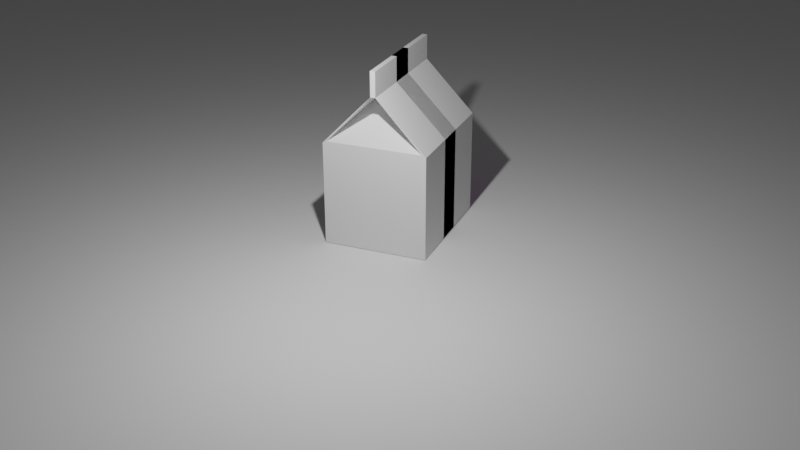 # Source: milk_carton.blend  (saved by Blender 3.1.7; exported with 4.5.12 LTS)
import bpy
from mathutils import Matrix  # noqa: F401  (used for matrix-valued properties, if any)

bpy.ops.wm.read_factory_settings(use_empty=True)
scene = bpy.context.scene
scene.name = 'Scene'

# ---- collections
col_collection = bpy.data.collections.new('Collection'); scene.collection.children.link(col_collection)

# ---- images (referenced by path relative to the original .blend; pixels are not part of the script)
import os
ASSET_DIR = os.environ.get("B2B_ASSET_DIR", "")  # directory of the original .blend (textures are referenced by path, not embedded)
HERE = os.path.dirname(os.path.abspath(__file__))  # packed textures are extracted next to this script under _unpacked/

def load_image(name, relpath, width, height, colorspace="sRGB"):
    """Load a texture the original file referenced (path relative to the .blend, or extracted next to this script)."""
    p = next((c for c in (os.path.join(HERE, relpath), os.path.join(ASSET_DIR, relpath)) if relpath and os.path.exists(c)), "")
    if p:
        img = bpy.data.images.load(p, check_existing=True)
        img.name = name
    else:  # same state as the original file: an image datablock whose file is absent (Cycles renders it pink)
        img = bpy.data.images.new(name, width, height)
        img.source = "FILE"
        img.filepath = "//" + (relpath or name)
    img.colorspace_settings.name = colorspace
    return img
img_nuitrion_label_choccy_milk_png = load_image('nuitrion_label_choccy_milk.png', 'nuitrion_label_choccy_milk.png', 1024, 1024, 'sRGB')

# ---- materials (node trees are filled in below, after node groups)
mat_material = bpy.data.materials.new('Material')
mat_material.use_transparent_shadow = False
mat_material_003 = bpy.data.materials.new('Material.003')
mat_material_003.use_transparent_shadow = False

# ---- material node trees
mat_material.use_nodes = True; mat_material.node_tree.nodes.clear()
_N = mat_material.node_tree.nodes; _L = mat_material.node_tree.links
n0 = _N.new('ShaderNodeBsdfPrincipled'); n0.name = 'Principled BSDF'; n0.location = (10, 300)
n0.distribution = 'GGX'
n0.subsurface_method = 'RANDOM_WALK_SKIN'
n0.inputs[3].default_value = 1.45
n0.inputs[27].default_value = (0.0, 0.0, 0.0, 1.0)
n0.inputs[28].default_value = 1.0
n1 = _N.new('ShaderNodeOutputMaterial'); n1.name = 'Material Output'; n1.location = (300, 300)
_L.new(n0.outputs[0], n1.inputs[0])
n1.is_active_output = True
mat_material_003.use_nodes = True; mat_material_003.node_tree.nodes.clear()
_N = mat_material_003.node_tree.nodes; _L = mat_material_003.node_tree.links
n0 = _N.new('ShaderNodeOutputMaterial'); n0.name = 'Material Output'; n0.location = (550, 300)
n1 = _N.new('ShaderNodeMapping'); n1.name = 'Mapping'; n1.location = (-432, 323)
n1.inputs[3].default_value = (-1.0, 1.0, 1.0)
n2 = _N.new('ShaderNodeTexImage'); n2.name = 'Image Texture'; n2.location = (-166, 171)
n2.image = img_nuitrion_label_choccy_milk_png
n3 = _N.new('ShaderNodeBsdfPrincipled'); n3.name = 'Principled BSDF'; n3.location = (237, 100)
n3.distribution = 'GGX'
n3.subsurface_method = 'RANDOM_WALK_SKIN'
n3.inputs[3].default_value = 1.45
n3.inputs[27].default_value = (0.0, 0.0, 0.0, 1.0)
n3.inputs[28].default_value = 1.0
_L.new(n3.outputs[0], n0.inputs[0])
_L.new(n2.outputs[0], n3.inputs[0])
_L.new(n1.outputs[0], n2.inputs[0])
_L.new(n1.outputs[0], n0.inputs[2])
n0.is_active_output = True

# ---- world
world_world = bpy.data.worlds.new('World'); scene.world = world_world
world_world.use_nodes = True; world_world.node_tree.nodes.clear()
_N = world_world.node_tree.nodes; _L = world_world.node_tree.links
n0 = _N.new('ShaderNodeOutputWorld'); n0.name = 'World Output'; n0.location = (300, 300)
n1 = _N.new('ShaderNodeBackground'); n1.name = 'Background'; n1.location = (10, 300)
n1.inputs[0].default_value = (0.05088, 0.05088, 0.05088, 1.0)
_L.new(n1.outputs[0], n0.inputs[0])
n0.is_active_output = True
world_world.color = (0.05088, 0.05088, 0.05088)
world_world.use_sun_shadow = False
world_world.sun_shadow_jitter_overblur = 0.0

# ---- cameras
cam_camera = bpy.data.cameras.new('Camera')
cam_camera.clip_end = 100.0
cam_camera.ortho_scale = 7.314

# ---- lights
light_light = bpy.data.lights.new('Light', 'POINT')
light_light.transmission_factor = 0.0
light_light.energy = 1000.0
light_light.shadow_soft_size = 0.1
light_light.shadow_maximum_resolution = 0.006
light_light.use_absolute_resolution = True

# ---- meshes
me_cube = bpy.data.meshes.new('Cube')
me_cube.from_pydata([(1.244, 0.9201, 1.034), (1.244, 1.0, -1.0), (1.244, -0.9201, 1.034), (1.244, -1.0, -1.0), (0.3421, -0.03485, 1.941), (0.3421, 0.03485, 1.941), (1.244, -0.04905, 2.358), (1.244, 0.04905, 2.358), (1.244, -0.04905, 2.452), (1.244, 0.04905, 2.452), (1.244, 1.0, 1.0), (1.244, -1.0, 1.0), (1.244, 0.04905, 1.974), (1.244, -0.04905, 1.974), (-0.2793, 1.0, -1.0), (-0.2793, -1.0, 1.0), (-0.2793, -1.0, -1.0), (-0.2793, 1.0, 1.0), (-0.2793, -0.04905, 1.974), (-0.2793, 0.04905, 1.974), (-0.2793, -0.04905, 2.358), (-0.2793, 0.04905, 2.358), (-0.2793, -0.04905, 2.452), (-0.2793, 0.04905, 2.452), (-1.244, 0.9201, 1.034), (-1.244, 1.0, -1.0), (-1.244, -0.9201, 1.034), (-1.244, -1.0, -1.0), (-0.3421, -0.03485, 1.941), (-0.3421, 0.03485, 1.941), (-1.244, -0.04905, 2.358), (-1.244, 0.04905, 2.358), (-1.244, -0.04905, 2.452), (-1.244, 0.04905, 2.452), (-1.244, 1.0, 1.0), (-1.244, -1.0, 1.0), (-1.244, 0.04905, 1.974), (-1.244, -0.04905, 1.974), (0.2793, 1.0, -1.0), (0.2793, -1.0, 1.0), (0.2793, -1.0, -1.0), (0.2793, 1.0, 1.0), (0.2793, -0.04905, 1.974), (0.2793, 0.04905, 1.974), (0.2793, -0.04905, 2.358), (0.2793, 0.04905, 2.358), (0.2793, -0.04905, 2.452), (0.2793, 0.04905, 2.452)], [], [(15, 11, 13, 18), (14, 1, 3, 16), (1, 10, 11, 3), (14, 17, 10, 1), (2, 0, 5, 4), (13, 12, 7, 6), (18, 13, 6, 20), (20, 6, 8, 22), (6, 7, 9, 8), (0, 2, 11, 10), (4, 5, 12, 13), (2, 4, 13, 11), (5, 0, 10, 12), (7, 21, 23, 9), (9, 23, 22, 8), (10, 17, 19, 12), (12, 19, 21, 7), (3, 11, 15, 16), (39, 42, 37, 35), (38, 40, 27, 25), (25, 27, 35, 34), (38, 25, 34, 41), (26, 28, 29, 24), (37, 30, 31, 36), (42, 44, 30, 37), (44, 46, 32, 30), (30, 32, 33, 31), (24, 34, 35, 26), (28, 37, 36, 29), (26, 35, 37, 28), (29, 36, 34, 24), (31, 33, 47, 45), (33, 32, 46, 47), (34, 36, 43, 41), (36, 31, 45, 43), (27, 40, 39, 35)])
me_cube.polygons.foreach_set('material_index', [0, 0, 0, 0, 0, 0, 0, 0, 0, 0, 0, 0, 0, 0, 0, 0, 0, 0, 0, 0, 1, 0, 0, 0, 0, 0, 0, 0, 0, 0, 0, 0, 0, 0, 0, 0])
_uv = me_cube.uv_layers.new(name='UVMap')
_uv.uv.foreach_set('vector', [0.625, 0.875, 0.625, 0.75, 0.625, 0.75, 0.625, 0.875, 0.25, 0.5, 0.375, 0.5, 0.375, 0.75, 0.25, 0.75, 0.375, 0.5, 0.625, 0.5, 0.625, 0.75, 0.375, 0.75, 0.375, 0.375, 0.625, 0.375, 0.625, 0.5, 0.375, 0.5, 0.625, 0.7434, 0.625, 0.5066, 0.625, 0.5543, 0.625, 0.6957, 0.625, 0.75, 0.625, 0.5, 0.625, 0.5, 0.625, 0.75, 0.625, 0.875, 0.625, 0.75, 0.625, 0.75, 0.625, 0.875, 0.625, 0.875, 0.625, 0.75, 0.625, 0.75, 0.625, 0.875, 0.625, 0.75, 0.625, 0.5, 0.625, 0.5, 0.625, 0.75, 0.625, 0.5066, 0.625, 0.7434, 0.625, 0.75, 0.625, 0.5, 0.625, 0.6957, 0.625, 0.5543, 0.625, 0.5, 0.625, 0.75, 0.625, 0.7434, 0.625, 0.6957, 0.625, 0.75, 0.625, 0.75, 0.625, 0.5543, 0.625, 0.5066, 0.625, 0.5, 0.625, 0.5, 0.625, 0.5, 0.625, 0.375, 0.625, 0.375, 0.625, 0.5, 0.625, 0.5, 0.75, 0.5, 0.75, 0.75, 0.625, 0.75, 0.625, 0.5, 0.625, 0.375, 0.625, 0.375, 0.625, 0.5, 0.625, 0.5, 0.625, 0.375, 0.625, 0.375, 0.625, 0.5, 0.375, 0.75, 0.625, 0.75, 0.625, 0.875, 0.375, 0.875, 0.625, 0.875, 0.625, 0.875, 0.625, 0.75, 0.625, 0.75, 0.25, 0.5, 0.25, 0.75, 0.375, 0.75, 0.375, 0.5, 0.9939, 0.248, 0.00608, 0.248, 0.00608, 1.002, 0.9939, 1.002, 0.375, 0.375, 0.375, 0.5, 0.625, 0.5, 0.625, 0.375, 0.625, 0.7434, 0.625, 0.6957, 0.625, 0.5543, 0.625, 0.5066, 0.625, 0.75, 0.625, 0.75, 0.625, 0.5, 0.625, 0.5, 0.625, 0.875, 0.625, 0.875, 0.625, 0.75, 0.625, 0.75, 0.625, 0.875, 0.625, 0.875, 0.625, 0.75, 0.625, 0.75, 0.625, 0.75, 0.625, 0.75, 0.625, 0.5, 0.625, 0.5, 0.625, 0.5066, 0.625, 0.5, 0.625, 0.75, 0.625, 0.7434, 0.625, 0.6957, 0.625, 0.75, 0.625, 0.5, 0.625, 0.5543, 0.625, 0.7434, 0.625, 0.75, 0.625, 0.75, 0.625, 0.6957, 0.625, 0.5543, 0.625, 0.5, 0.625, 0.5, 0.625, 0.5066, 0.625, 0.5, 0.625, 0.5, 0.625, 0.375, 0.625, 0.375, 0.625, 0.5, 0.625, 0.75, 0.75, 0.75, 0.75, 0.5, 0.625, 0.5, 0.625, 0.5, 0.625, 0.375, 0.625, 0.375, 0.625, 0.5, 0.625, 0.5, 0.625, 0.375, 0.625, 0.375, 0.375, 0.75, 0.375, 0.875, 0.625, 0.875, 0.625, 0.75])
me_cube.materials.append(mat_material)
me_cube.materials.append(mat_material_003)
me_cube.use_remesh_preserve_volume = False
me_cube.use_remesh_preserve_attributes = False
me_cube.use_mirror_vertex_groups = False
me_cube.update()
me_plane = bpy.data.meshes.new('Plane')
me_plane.from_pydata([(-1.0, -1.0, 0.0), (1.0, -1.0, 0.0), (-1.0, 1.0, 0.0), (1.0, 1.0, 0.0)], [], [(0, 1, 3, 2)])
_uv = me_plane.uv_layers.new(name='UVMap')
_uv.uv.foreach_set('vector', [0.0, 0.0, 1.0, 0.0, 1.0, 1.0, 0.0, 1.0])
me_plane.use_remesh_fix_poles = True
me_plane.use_remesh_preserve_attributes = False
me_plane.update()

# ---- objects
ob_cube = bpy.data.objects.new('Cube', me_cube)
ob_light = bpy.data.objects.new('Light', light_light)
ob_camera = bpy.data.objects.new('Camera', cam_camera)
ob_plane = bpy.data.objects.new('Plane', me_plane)

# ---- transforms, parenting, visibility, modifiers, constraints
ob_cube.location = (0.0, 0.0, 1.01)
ob_cube.lock_rotations_4d = False
ob_cube.empty_display_type = 'ARROWS'
ob_cube.lineart.crease_threshold = 0.0
ob_light.location = (4.076, 1.005, 5.904)
ob_light.rotation_euler = (0.6503, 0.05522, 1.866)
ob_light.lock_rotations_4d = False
ob_light.empty_display_type = 'ARROWS'
ob_light.color = (0.0, 0.0, 0.0, 0.0)
ob_light.lineart.crease_threshold = 0.0
ob_camera.location = (18.01, 7.403, 9.318)
ob_camera.rotation_euler = (1.124, 0.002333, 1.96)
ob_camera.scale = (1.0, 1.0, 1.0)
ob_camera.lock_rotations_4d = False
ob_camera.empty_display_type = 'ARROWS'
ob_camera.color = (0.0, 0.0, 0.0, 0.0)
ob_camera.display_type = 'WIRE'
ob_camera.lineart.crease_threshold = 0.0
ob_plane.location = (0.0, 0.0, 0.0)
ob_plane.scale = (81.86, 81.86, 81.86)

# ---- collection membership
col_collection.objects.link(ob_cube)
col_collection.objects.link(ob_light)
col_collection.objects.link(ob_camera)
col_collection.objects.link(ob_plane)

# ---- scene / render settings (as saved in the file)
scene.camera = ob_camera
scene.frame_start = 1; scene.frame_end = 250; scene.frame_set(1)
scene.render.engine = 'BLENDER_EEVEE_NEXT'
scene.cycles.sampling_pattern = 'TABULATED_SOBOL'
scene.cycles.use_light_tree = False
scene.view_settings.view_transform = 'Filmic'
bpy.context.view_layer.update()
